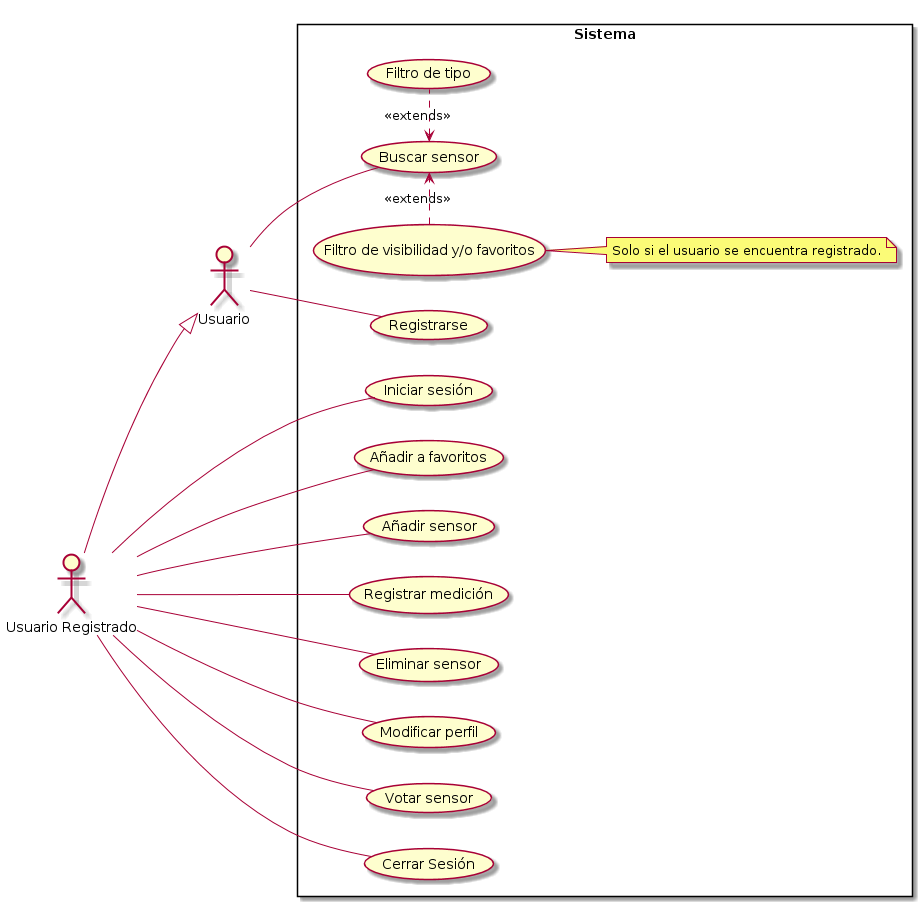

The diagram above was rendered by PlantUML. Its source (embedded in the PNG):
@startuml

left to right direction

skinparam packageStyle rectangle
actor Usuario as User
actor :Usuario Registrado: as Registrado

rectangle Sistema{
    usecase (Registrarse) as RegUser
    usecase (Buscar sensor) as BusqSensor
    usecase (Filtro de tipo) as Filtro1
    usecase (Iniciar sesión) as Sesion
    usecase (Añadir a favoritos) as Fav
    usecase (Filtro de visibilidad y/o favoritos) as Filtro2
    usecase (Añadir sensor) as RegSensor
    usecase (Registrar medición) as RegMedicion
    usecase (Eliminar sensor) as EliSensor
    usecase (Modificar perfil) as EditPer
    usecase (Votar sensor) as VotarSensors
    usecase (Cerrar Sesión) as CerrarSesion
    
    User -- RegUser
    User -- BusqSensor
    BusqSensor <. Filtro1 : << extends >>
    Filtro2 .right.> BusqSensor : << extends >>
    Registrado -- Sesion
    Registrado -- CerrarSesion
    Registrado -- Fav
    Registrado -- RegSensor
    Registrado -- RegMedicion
    Registrado -- EditPer
    Registrado -- EliSensor
    Registrado -- VotarSensors
    


    User <|-up- Registrado

    note right of Filtro2 : Solo si el usuario se encuentra registrado.

}

@enduml